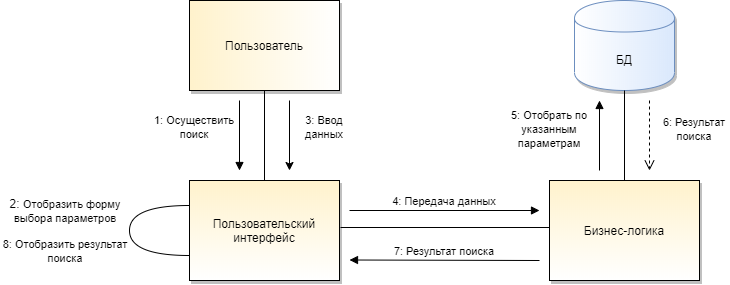

The diagram above was exported from draw.io. Its source (the exported page's mxGraphModel, read from the mxfile embedded in the PNG):
<mxGraphModel dx="599" dy="673" grid="1" gridSize="10" guides="1" tooltips="1" connect="1" arrows="1" fold="1" page="1" pageScale="1" pageWidth="827" pageHeight="1169" math="0" shadow="0">
  <root>
    <mxCell id="oRupf5zxHdLSNO6nOnYU-0" />
    <mxCell id="oRupf5zxHdLSNO6nOnYU-1" parent="oRupf5zxHdLSNO6nOnYU-0" />
    <mxCell id="_8zS0G_CQdhDsh2uq_Cv-0" value="Пользователь" style="rounded=0;whiteSpace=wrap;html=1;fillColor=#fff2cc;strokeColor=#000000;gradientColor=#ffffff;gradientDirection=east;shadow=1;" parent="oRupf5zxHdLSNO6nOnYU-1" vertex="1">
      <mxGeometry x="199" y="30" width="150" height="90" as="geometry" />
    </mxCell>
    <mxCell id="_8zS0G_CQdhDsh2uq_Cv-1" value="Пользовательский интерфейс" style="rounded=0;whiteSpace=wrap;html=1;fillColor=#fff2cc;strokeColor=#000000;gradientColor=#ffffff;shadow=1;" parent="oRupf5zxHdLSNO6nOnYU-1" vertex="1">
      <mxGeometry x="199" y="210" width="150" height="100" as="geometry" />
    </mxCell>
    <mxCell id="_8zS0G_CQdhDsh2uq_Cv-2" value="Бизнес-логика" style="rounded=0;whiteSpace=wrap;html=1;fillColor=#fff2cc;strokeColor=#000000;gradientColor=#ffffff;shadow=1;" parent="oRupf5zxHdLSNO6nOnYU-1" vertex="1">
      <mxGeometry x="559" y="210" width="150" height="100" as="geometry" />
    </mxCell>
    <mxCell id="_8zS0G_CQdhDsh2uq_Cv-3" value="&lt;font style=&quot;font-size: 11px&quot;&gt;1: Осуществить поиск&lt;/font&gt;" style="text;html=1;strokeColor=none;fillColor=none;align=center;verticalAlign=middle;whiteSpace=wrap;rounded=0;" parent="oRupf5zxHdLSNO6nOnYU-1" vertex="1">
      <mxGeometry x="159" y="148.5" width="90" height="15" as="geometry" />
    </mxCell>
    <mxCell id="_8zS0G_CQdhDsh2uq_Cv-5" value="&lt;font style=&quot;font-size: 11px&quot;&gt;3: Ввод данных&lt;/font&gt;" style="text;html=1;strokeColor=none;fillColor=none;align=center;verticalAlign=middle;whiteSpace=wrap;rounded=0;" parent="oRupf5zxHdLSNO6nOnYU-1" vertex="1">
      <mxGeometry x="309" y="148.5" width="50" height="15" as="geometry" />
    </mxCell>
    <mxCell id="_8zS0G_CQdhDsh2uq_Cv-6" value="БД" style="shape=cylinder;whiteSpace=wrap;html=1;boundedLbl=1;backgroundOutline=1;fillColor=#dae8fc;strokeColor=#6c8ebf;gradientDirection=west;gradientColor=#ffffff;shadow=1;" parent="oRupf5zxHdLSNO6nOnYU-1" vertex="1">
      <mxGeometry x="584" y="30" width="100" height="90" as="geometry" />
    </mxCell>
    <mxCell id="_8zS0G_CQdhDsh2uq_Cv-7" value="" style="endArrow=none;html=1;entryX=0.5;entryY=1;entryDx=0;entryDy=0;exitX=0.5;exitY=0;exitDx=0;exitDy=0;" parent="oRupf5zxHdLSNO6nOnYU-1" source="_8zS0G_CQdhDsh2uq_Cv-1" target="_8zS0G_CQdhDsh2uq_Cv-0" edge="1">
      <mxGeometry width="50" height="50" relative="1" as="geometry">
        <mxPoint x="249" y="170" as="sourcePoint" />
        <mxPoint x="299" y="120" as="targetPoint" />
      </mxGeometry>
    </mxCell>
    <mxCell id="_8zS0G_CQdhDsh2uq_Cv-8" value="" style="endArrow=none;html=1;" parent="oRupf5zxHdLSNO6nOnYU-1" edge="1">
      <mxGeometry width="50" height="50" relative="1" as="geometry">
        <mxPoint x="350" y="257" as="sourcePoint" />
        <mxPoint x="559" y="257" as="targetPoint" />
      </mxGeometry>
    </mxCell>
    <mxCell id="_8zS0G_CQdhDsh2uq_Cv-9" value="" style="endArrow=none;html=1;entryX=0.5;entryY=1;entryDx=0;entryDy=0;exitX=0.5;exitY=0;exitDx=0;exitDy=0;" parent="oRupf5zxHdLSNO6nOnYU-1" source="_8zS0G_CQdhDsh2uq_Cv-2" target="_8zS0G_CQdhDsh2uq_Cv-6" edge="1">
      <mxGeometry width="50" height="50" relative="1" as="geometry">
        <mxPoint x="579" y="210" as="sourcePoint" />
        <mxPoint x="629" y="160" as="targetPoint" />
      </mxGeometry>
    </mxCell>
    <mxCell id="_8zS0G_CQdhDsh2uq_Cv-10" value="" style="html=1;verticalAlign=bottom;endArrow=block;" parent="oRupf5zxHdLSNO6nOnYU-1" edge="1">
      <mxGeometry width="80" relative="1" as="geometry">
        <mxPoint x="249" y="130" as="sourcePoint" />
        <mxPoint x="249" y="200" as="targetPoint" />
      </mxGeometry>
    </mxCell>
    <mxCell id="_8zS0G_CQdhDsh2uq_Cv-14" value="" style="endArrow=classic;html=1;" parent="oRupf5zxHdLSNO6nOnYU-1" edge="1">
      <mxGeometry width="50" height="50" relative="1" as="geometry">
        <mxPoint x="299" y="130" as="sourcePoint" />
        <mxPoint x="299" y="200" as="targetPoint" />
      </mxGeometry>
    </mxCell>
    <mxCell id="_8zS0G_CQdhDsh2uq_Cv-15" value="" style="html=1;verticalAlign=bottom;endArrow=block;" parent="oRupf5zxHdLSNO6nOnYU-1" edge="1">
      <mxGeometry width="80" relative="1" as="geometry">
        <mxPoint x="359" y="240" as="sourcePoint" />
        <mxPoint x="549" y="240" as="targetPoint" />
      </mxGeometry>
    </mxCell>
    <mxCell id="_8zS0G_CQdhDsh2uq_Cv-16" value="" style="html=1;verticalAlign=bottom;endArrow=block;" parent="oRupf5zxHdLSNO6nOnYU-1" edge="1">
      <mxGeometry width="80" relative="1" as="geometry">
        <mxPoint x="609" y="200" as="sourcePoint" />
        <mxPoint x="609" y="130" as="targetPoint" />
      </mxGeometry>
    </mxCell>
    <mxCell id="_8zS0G_CQdhDsh2uq_Cv-17" value="" style="html=1;verticalAlign=bottom;endArrow=open;dashed=1;endSize=8;" parent="oRupf5zxHdLSNO6nOnYU-1" edge="1">
      <mxGeometry relative="1" as="geometry">
        <mxPoint x="659" y="130" as="sourcePoint" />
        <mxPoint x="659" y="200" as="targetPoint" />
      </mxGeometry>
    </mxCell>
    <mxCell id="_8zS0G_CQdhDsh2uq_Cv-18" value="&lt;font style=&quot;font-size: 11px&quot;&gt;4: Передача данных&lt;/font&gt;" style="text;html=1;strokeColor=none;fillColor=none;align=center;verticalAlign=middle;whiteSpace=wrap;rounded=0;" parent="oRupf5zxHdLSNO6nOnYU-1" vertex="1">
      <mxGeometry x="389" y="220" width="130" height="20" as="geometry" />
    </mxCell>
    <mxCell id="_8zS0G_CQdhDsh2uq_Cv-19" value="&lt;span style=&quot;font-size: 11px&quot;&gt;7: Результат поиска&lt;/span&gt;" style="text;html=1;strokeColor=none;fillColor=none;align=center;verticalAlign=middle;whiteSpace=wrap;rounded=0;" parent="oRupf5zxHdLSNO6nOnYU-1" vertex="1">
      <mxGeometry x="389" y="270" width="130" height="20" as="geometry" />
    </mxCell>
    <mxCell id="_8zS0G_CQdhDsh2uq_Cv-20" value="&lt;font style=&quot;font-size: 11px&quot;&gt;5: Отобрать по указанным параметрам&lt;/font&gt;" style="text;html=1;strokeColor=none;fillColor=none;align=center;verticalAlign=middle;whiteSpace=wrap;rounded=0;" parent="oRupf5zxHdLSNO6nOnYU-1" vertex="1">
      <mxGeometry x="519" y="150" width="80" height="15" as="geometry" />
    </mxCell>
    <mxCell id="_8zS0G_CQdhDsh2uq_Cv-21" value="&lt;font style=&quot;font-size: 11px&quot;&gt;6: Результат поиска&lt;/font&gt;" style="text;html=1;strokeColor=none;fillColor=none;align=center;verticalAlign=middle;whiteSpace=wrap;rounded=0;" parent="oRupf5zxHdLSNO6nOnYU-1" vertex="1">
      <mxGeometry x="669" y="150" width="70" height="15" as="geometry" />
    </mxCell>
    <mxCell id="_8zS0G_CQdhDsh2uq_Cv-22" value="" style="html=1;verticalAlign=bottom;endArrow=block;" parent="oRupf5zxHdLSNO6nOnYU-1" edge="1">
      <mxGeometry width="80" relative="1" as="geometry">
        <mxPoint x="549" y="290" as="sourcePoint" />
        <mxPoint x="359" y="289.5" as="targetPoint" />
      </mxGeometry>
    </mxCell>
    <mxCell id="jFfzUYpdQ8NyLiutuPOz-0" value="" style="html=1;verticalAlign=bottom;endArrow=none;exitX=0;exitY=0.75;exitDx=0;exitDy=0;edgeStyle=orthogonalEdgeStyle;curved=1;endFill=0;entryX=0;entryY=0.25;entryDx=0;entryDy=0;" edge="1" parent="oRupf5zxHdLSNO6nOnYU-1" source="_8zS0G_CQdhDsh2uq_Cv-1" target="_8zS0G_CQdhDsh2uq_Cv-1">
      <mxGeometry width="80" relative="1" as="geometry">
        <mxPoint x="229" y="335" as="sourcePoint" />
        <mxPoint x="229" y="380" as="targetPoint" />
        <Array as="points">
          <mxPoint x="139" y="285" />
          <mxPoint x="139" y="235" />
        </Array>
      </mxGeometry>
    </mxCell>
    <mxCell id="jFfzUYpdQ8NyLiutuPOz-8" value="2:&amp;nbsp;&lt;span style=&quot;font-size: 11px&quot;&gt;Отобразить форму&lt;/span&gt;&lt;br style=&quot;font-size: 11px&quot;&gt;&lt;span style=&quot;font-size: 11px&quot;&gt;выбора параметров&lt;/span&gt;" style="text;html=1;strokeColor=none;fillColor=none;align=center;verticalAlign=middle;whiteSpace=wrap;rounded=0;shadow=1;comic=0;opacity=10;" vertex="1" parent="oRupf5zxHdLSNO6nOnYU-1">
      <mxGeometry x="10" y="230" width="130" height="20" as="geometry" />
    </mxCell>
    <mxCell id="jFfzUYpdQ8NyLiutuPOz-9" value="&lt;font style=&quot;font-size: 11px&quot;&gt;&lt;span style=&quot;font-family: &amp;#34;helvetica&amp;#34; ; font-style: normal ; font-weight: 400 ; letter-spacing: normal ; text-indent: 0px ; text-transform: none ; word-spacing: 0px ; float: none ; display: inline&quot;&gt;8: Отобразить результат&lt;/span&gt;&lt;br style=&quot;font-family: &amp;#34;helvetica&amp;#34; ; font-style: normal ; font-weight: 400 ; letter-spacing: normal ; text-indent: 0px ; text-transform: none ; word-spacing: 0px&quot;&gt;&lt;span style=&quot;font-family: &amp;#34;helvetica&amp;#34; ; font-style: normal ; font-weight: 400 ; letter-spacing: normal ; text-indent: 0px ; text-transform: none ; word-spacing: 0px ; float: none ; display: inline&quot;&gt;поиска&lt;/span&gt;&lt;/font&gt;" style="text;whiteSpace=wrap;html=1;align=center;" vertex="1" parent="oRupf5zxHdLSNO6nOnYU-1">
      <mxGeometry x="10" y="260" width="130" height="30" as="geometry" />
    </mxCell>
  </root>
</mxGraphModel>